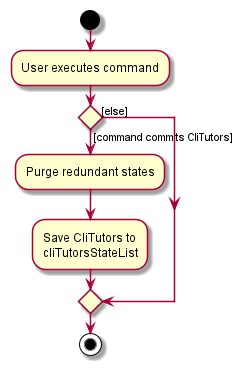

The diagram above was rendered by PlantUML. Its source (embedded in the PNG):
@startuml
start
:User executes command;

'Since the beta syntax does not support placing the condition outside the
'diamond we place it as the true branch instead.

if () then ([command commits CliTutors])
    :Purge redundant states;
    :Save CliTutors to
    cliTutorsStateList;
else ([else])
endif
stop
@enduml